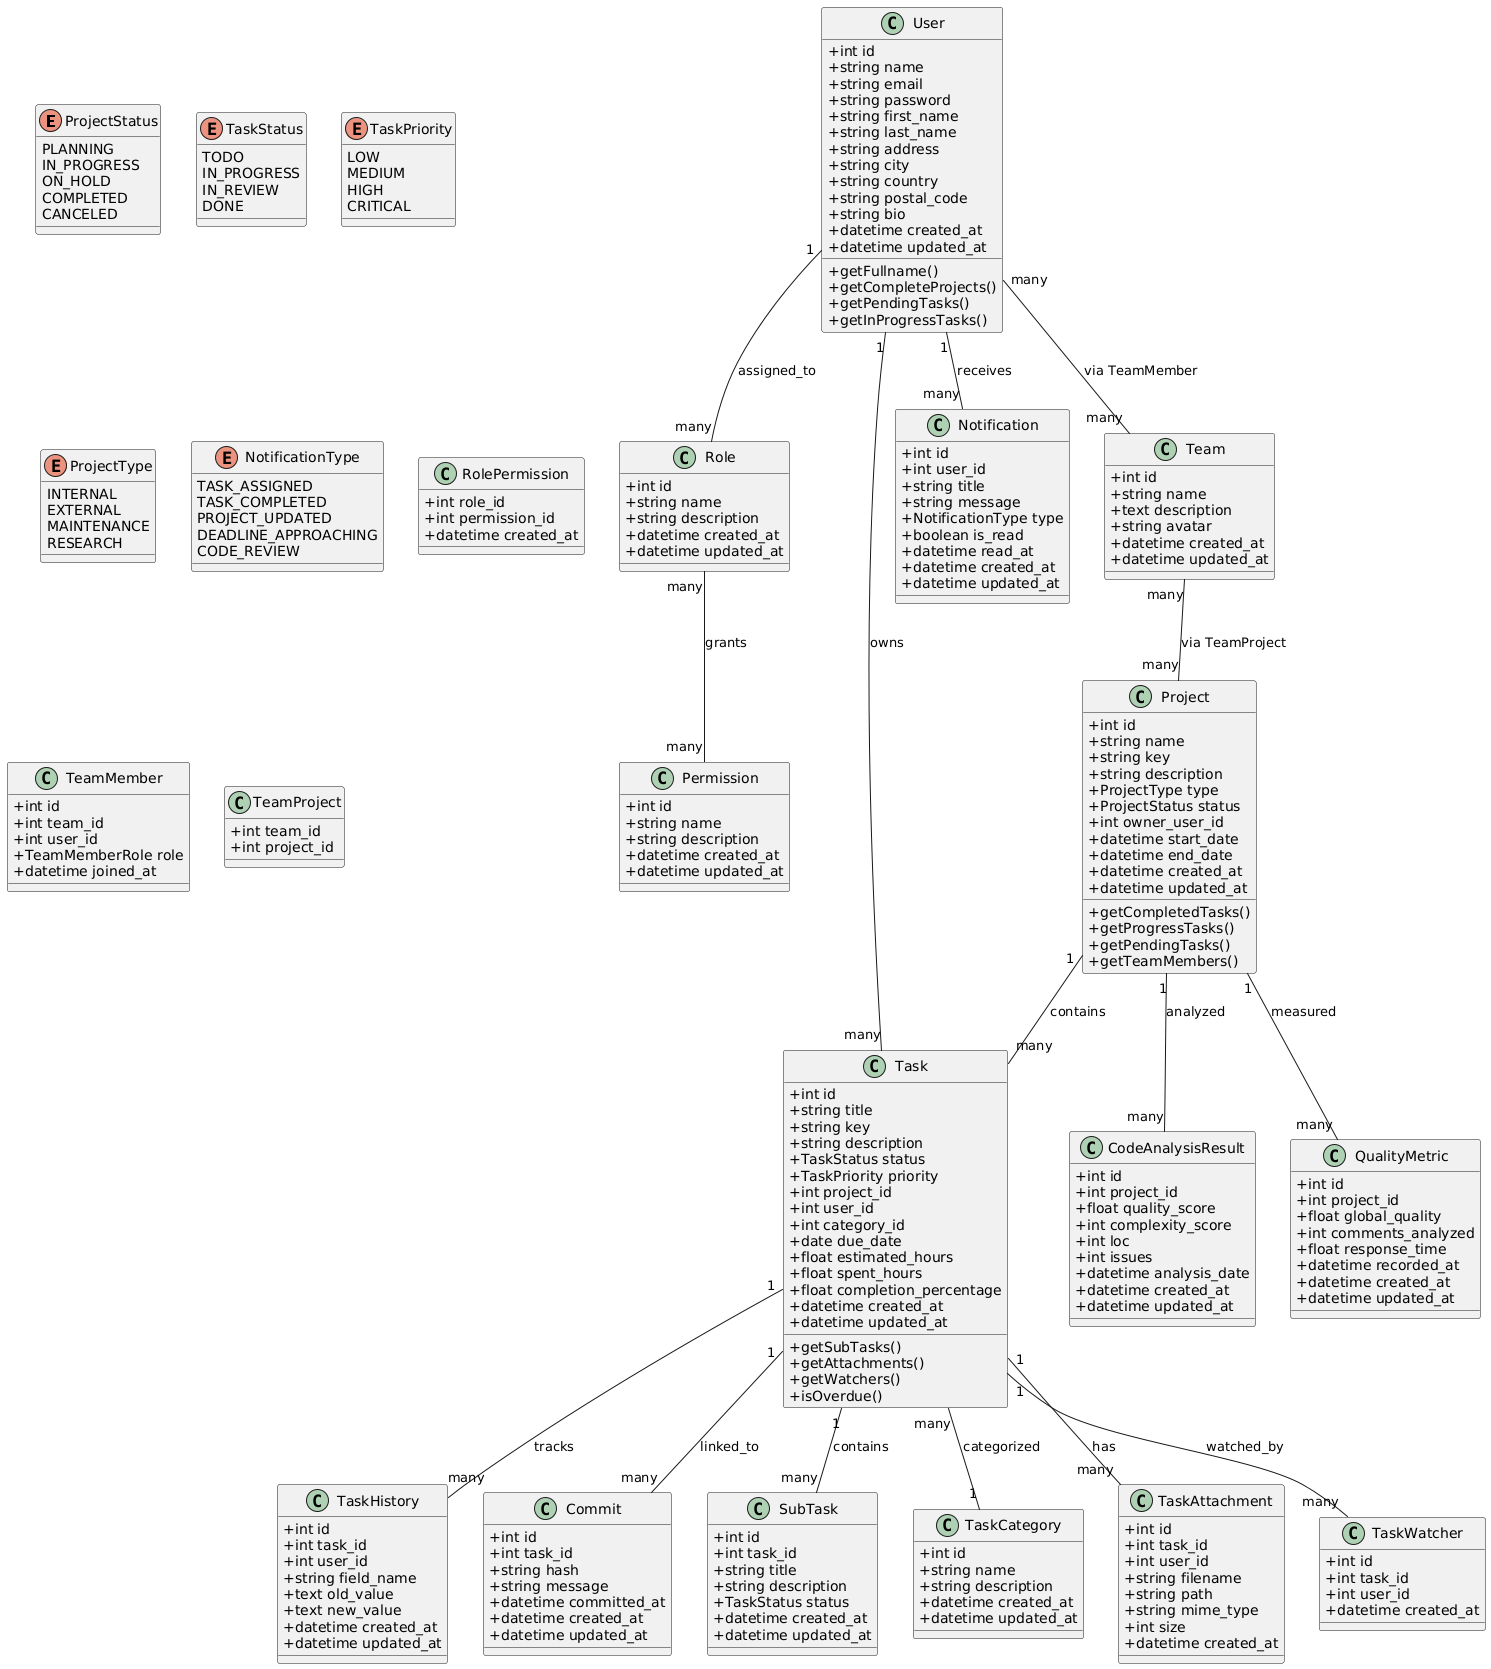

The diagram above was rendered by PlantUML. Its source (embedded in the PNG):
@startuml
skinparam classAttributeIconSize 0

' ===== ENUMS =====
enum ProjectStatus {
    PLANNING
    IN_PROGRESS
    ON_HOLD
    COMPLETED
    CANCELED
}

enum TaskStatus {
    TODO
    IN_PROGRESS
    IN_REVIEW
    DONE
}

enum TaskPriority {
    LOW
    MEDIUM
    HIGH
    CRITICAL
}

enum ProjectType {
    INTERNAL
    EXTERNAL
    MAINTENANCE
    RESEARCH
}

enum NotificationType {
    TASK_ASSIGNED
    TASK_COMPLETED
    PROJECT_UPDATED
    DEADLINE_APPROACHING
    CODE_REVIEW
}


' ===== CORE ENTITIES =====
class User {
    +int id
    +string name
    +string email
    +string password
    +string first_name
    +string last_name
    +string address
    +string city
    +string country
    +string postal_code
    +string bio
    +datetime created_at
    +datetime updated_at
    +getFullname()
    +getCompleteProjects()
    +getPendingTasks()
    +getInProgressTasks()
}

class Role {
    +int id
    +string name
    +string description
    +datetime created_at
    +datetime updated_at
}

class Permission {
    +int id
    +string name
    +string description
    +datetime created_at
    +datetime updated_at
}


class RolePermission {
    +int role_id
    +int permission_id
    +datetime created_at
}

class Project {
    +int id
    +string name
    +string key
    +string description
    +ProjectType type
    +ProjectStatus status
    +int owner_user_id
    +datetime start_date
    +datetime end_date
    +datetime created_at
    +datetime updated_at
    +getCompletedTasks()
    +getProgressTasks()
    +getPendingTasks()
    +getTeamMembers()
}

class Task {
    +int id
    +string title
    +string key
    +string description
    +TaskStatus status
    +TaskPriority priority
    +int project_id
    +int user_id
    +int category_id
    +date due_date
    +float estimated_hours
    +float spent_hours
    +float completion_percentage
    +datetime created_at
    +datetime updated_at
    +getSubTasks()
    +getAttachments()
    +getWatchers()
    +isOverdue()
}

class Notification {
    +int id
    +int user_id
    +string title
    +string message
    +NotificationType type
    +boolean is_read
    +datetime read_at
    +datetime created_at
    +datetime updated_at
}

class TaskHistory {
    +int id
    +int task_id
    +int user_id
    +string field_name
    +text old_value
    +text new_value
    +datetime created_at
    +datetime updated_at
}

class Commit {
    +int id
    +int task_id
    +string hash
    +string message
    +datetime committed_at
    +datetime created_at
    +datetime updated_at
}

class SubTask {
    +int id
    +int task_id
    +string title
    +string description
    +TaskStatus status
    +datetime created_at
    +datetime updated_at
}

class TaskCategory {
    +int id
    +string name
    +string description
    +datetime created_at
    +datetime updated_at
}

class TaskAttachment {
    +int id
    +int task_id
    +int user_id
    +string filename
    +string path
    +string mime_type
    +int size
    +datetime created_at
}

class TaskWatcher {
    +int id
    +int task_id
    +int user_id
    +datetime created_at
}

class CodeAnalysisResult {
    +int id
    +int project_id
    +float quality_score
    +int complexity_score
    +int loc
    +int issues
    +datetime analysis_date
    +datetime created_at
    +datetime updated_at
}

class QualityMetric {
    +int id
    +int project_id
    +float global_quality
    +int comments_analyzed
    +float response_time
    +datetime recorded_at
    +datetime created_at
    +datetime updated_at
}

' ===== NEW TABLES =====
class Team {
    +int id
    +string name
    +text description
    +string avatar
    +datetime created_at
    +datetime updated_at
}

class TeamMember {
    +int id
    +int team_id
    +int user_id
    +TeamMemberRole role
    +datetime joined_at
}

class TeamProject {
    +int team_id
    +int project_id
}

' ===== RELATIONSHIPS =====
User "1" -- "many" Notification : receives
User "1" -- "many" Task : owns
User "1" -- "many" Role : assigned_to
Role "many" -- "many" Permission : grants
Project "1" -- "many" Task : contains
Task "1" -- "many" SubTask : contains
Task "1" -- "many" TaskAttachment : has
Task "1" -- "many" TaskWatcher : watched_by
Task "1" -- "many" TaskHistory : tracks
Task "1" -- "many" Commit : linked_to
Project "1" -- "many" CodeAnalysisResult : analyzed
Project "1" -- "many" QualityMetric : measured
Task "many" -- "1" TaskCategory : categorized

' New relationships
User "many" -- "many" Team : via TeamMember
Team "many" -- "many" Project : via TeamProject
@enduml